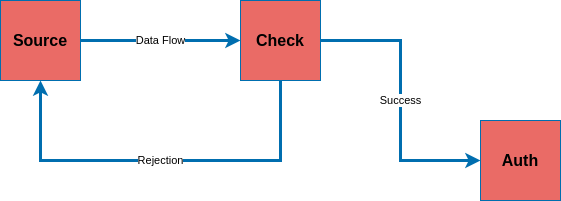

The diagram above was exported from draw.io. Its source (the exported page's mxGraphModel, read from the mxfile embedded in the PNG):
<mxGraphModel dx="1422" dy="776" grid="1" gridSize="10" guides="1" tooltips="1" connect="1" arrows="1" fold="1" page="1" pageScale="1" pageWidth="827" pageHeight="1169" background="none" math="0" shadow="0">
  <root>
    <mxCell id="0" />
    <mxCell id="1" parent="0" />
    <mxCell id="3" value="Data Flow" style="edgeStyle=orthogonalEdgeStyle;rounded=0;orthogonalLoop=1;jettySize=auto;html=1;strokeWidth=3;fillColor=#1ba1e2;strokeColor=#006EAF;" parent="1" source="2" target="4" edge="1">
      <mxGeometry relative="1" as="geometry">
        <mxPoint x="320" y="120" as="targetPoint" />
      </mxGeometry>
    </mxCell>
    <mxCell id="2" value="Source" style="whiteSpace=wrap;html=1;aspect=fixed;fillColor=#EA6B66;strokeColor=#006EAF;fontColor=#000000;fontSize=16;fontStyle=1" parent="1" vertex="1">
      <mxGeometry x="40" y="80" width="80" height="80" as="geometry" />
    </mxCell>
    <mxCell id="8" value="Rejection" style="edgeStyle=orthogonalEdgeStyle;rounded=0;orthogonalLoop=1;jettySize=auto;html=1;entryX=0.5;entryY=1;entryDx=0;entryDy=0;strokeWidth=3;fillColor=#1ba1e2;strokeColor=#006EAF;" parent="1" source="4" target="2" edge="1">
      <mxGeometry relative="1" as="geometry">
        <Array as="points">
          <mxPoint x="320" y="240" />
          <mxPoint x="80" y="240" />
        </Array>
      </mxGeometry>
    </mxCell>
    <mxCell id="4" value="Check" style="whiteSpace=wrap;html=1;aspect=fixed;fillColor=#EA6B66;strokeColor=#006EAF;fontColor=#000000;fontSize=16;fontStyle=1" parent="1" vertex="1">
      <mxGeometry x="280" y="80" width="80" height="80" as="geometry" />
    </mxCell>
    <mxCell id="7" value="Success" style="edgeStyle=orthogonalEdgeStyle;rounded=0;orthogonalLoop=1;jettySize=auto;html=1;exitX=1;exitY=0.5;exitDx=0;exitDy=0;entryX=0;entryY=0.5;entryDx=0;entryDy=0;strokeWidth=3;fillColor=#1ba1e2;strokeColor=#006EAF;" parent="1" source="4" target="6" edge="1">
      <mxGeometry relative="1" as="geometry">
        <mxPoint x="390" y="120" as="sourcePoint" />
        <mxPoint x="330" y="230" as="targetPoint" />
        <Array as="points">
          <mxPoint x="440" y="120" />
          <mxPoint x="440" y="240" />
        </Array>
      </mxGeometry>
    </mxCell>
    <mxCell id="6" value="Auth" style="whiteSpace=wrap;html=1;aspect=fixed;fillColor=#EA6B66;strokeColor=#006EAF;fontColor=#000000;fontSize=16;fontStyle=1" parent="1" vertex="1">
      <mxGeometry x="520" y="200" width="80" height="80" as="geometry" />
    </mxCell>
  </root>
</mxGraphModel>